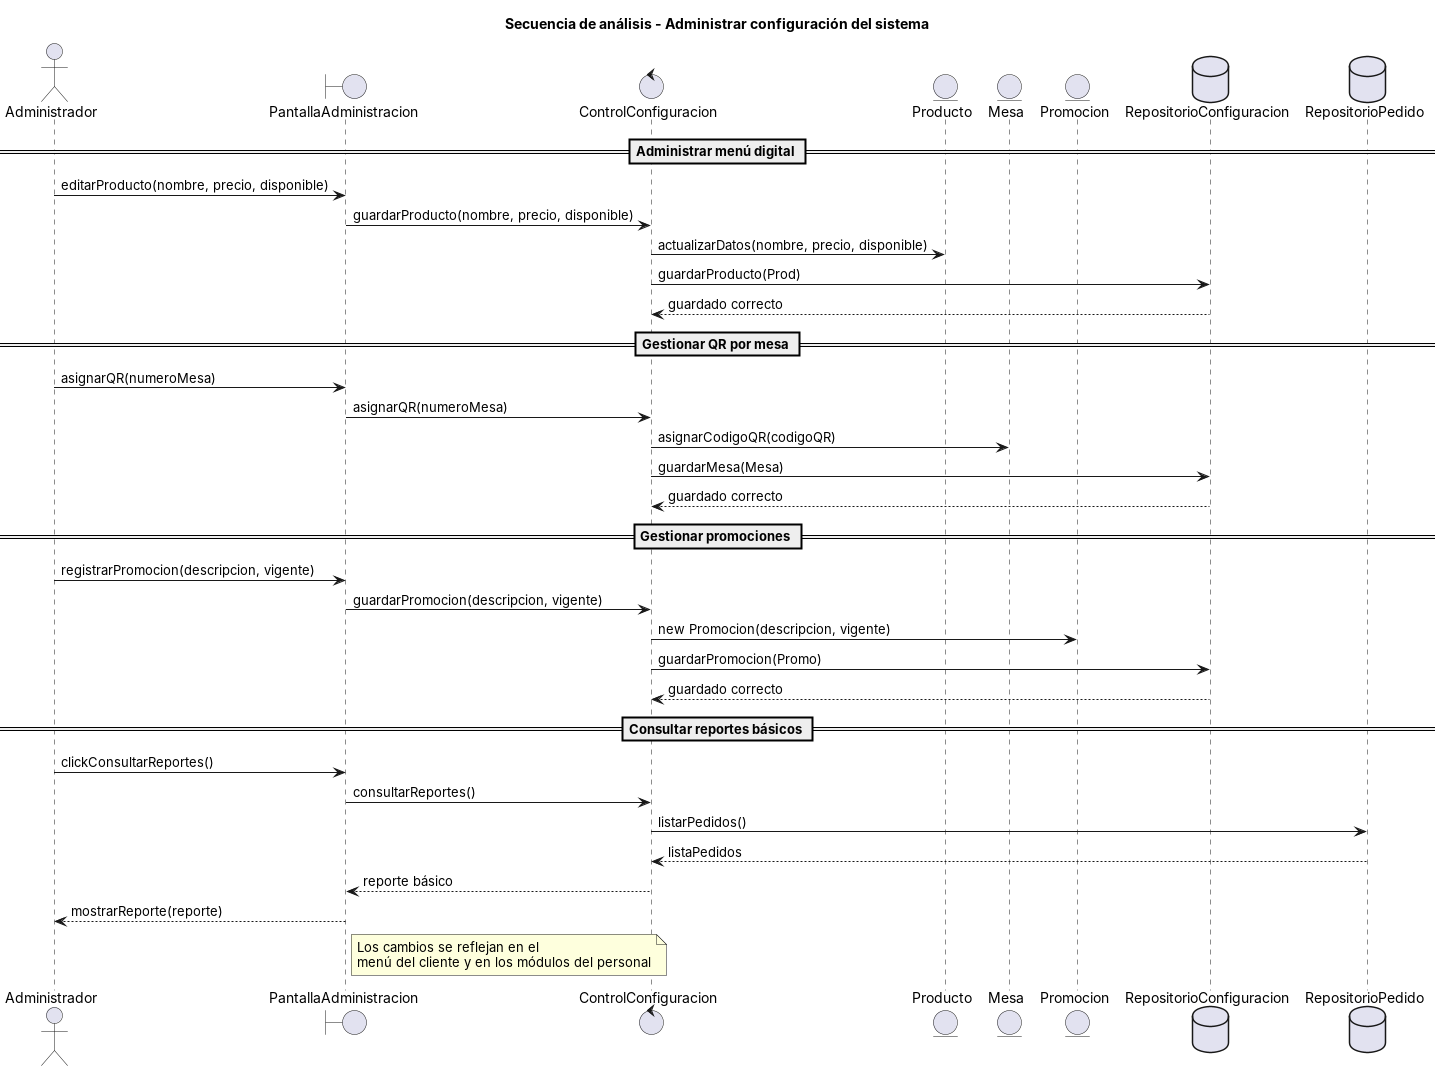

The diagram above was rendered by PlantUML. Its source (embedded in the PNG):
@startuml
title Secuencia de análisis - Administrar configuración del sistema
actor "Administrador" as Admin
boundary "PantallaAdministracion" as UI
control "ControlConfiguracion" as Ctrl
entity "Producto" as Prod
entity "Mesa" as Mesa
entity "Promocion" as Promo
database "RepositorioConfiguracion" as RepoConf
database "RepositorioPedido" as RepoPed

== Administrar menú digital ==
Admin -> UI : editarProducto(nombre, precio, disponible)
UI -> Ctrl : guardarProducto(nombre, precio, disponible)
Ctrl -> Prod : actualizarDatos(nombre, precio, disponible)
Ctrl -> RepoConf : guardarProducto(Prod)
RepoConf --> Ctrl : guardado correcto

== Gestionar QR por mesa ==
Admin -> UI : asignarQR(numeroMesa)
UI -> Ctrl : asignarQR(numeroMesa)
Ctrl -> Mesa : asignarCodigoQR(codigoQR)
Ctrl -> RepoConf : guardarMesa(Mesa)
RepoConf --> Ctrl : guardado correcto

== Gestionar promociones ==
Admin -> UI : registrarPromocion(descripcion, vigente)
UI -> Ctrl : guardarPromocion(descripcion, vigente)
Ctrl -> Promo : new Promocion(descripcion, vigente)
Ctrl -> RepoConf : guardarPromocion(Promo)
RepoConf --> Ctrl : guardado correcto

== Consultar reportes básicos ==
Admin -> UI : clickConsultarReportes()
UI -> Ctrl : consultarReportes()
Ctrl -> RepoPed : listarPedidos()
RepoPed --> Ctrl : listaPedidos
Ctrl --> UI : reporte básico
UI --> Admin : mostrarReporte(reporte)
note right of UI : Los cambios se reflejan en el\nmenú del cliente y en los módulos del personal
@enduml